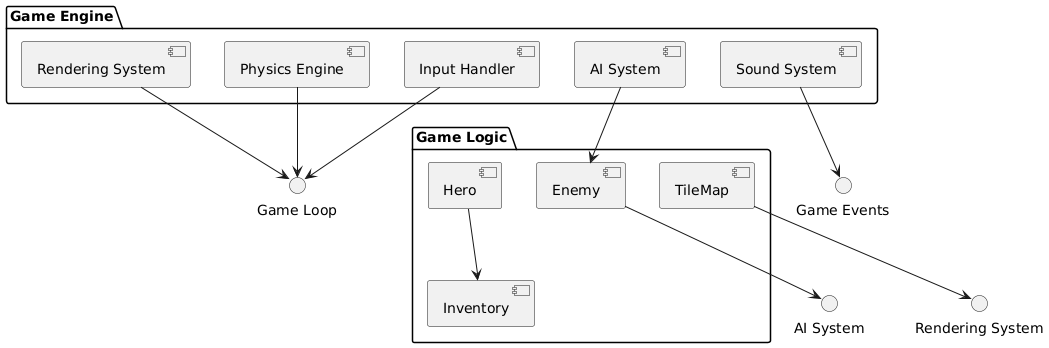

The diagram above was rendered by PlantUML. Its source (embedded in the PNG):
@startuml
package "Game Engine" {
  component "Rendering System" as Rendering
  component "Physics Engine" as Physics
  component "Input Handler" as Input
  component "AI System" as AI
  component "Sound System" as Sound
}

package "Game Logic" {
  component "Hero"
  component "Enemy"
  component "Inventory"
  component "TileMap"
}

Rendering --> "Game Loop"
Physics --> "Game Loop"
Input --> "Game Loop"
AI --> "Enemy"
Sound --> "Game Events"

"Hero" --> "Inventory"
"Enemy" --> "AI System"
"TileMap" --> "Rendering System"
@enduml